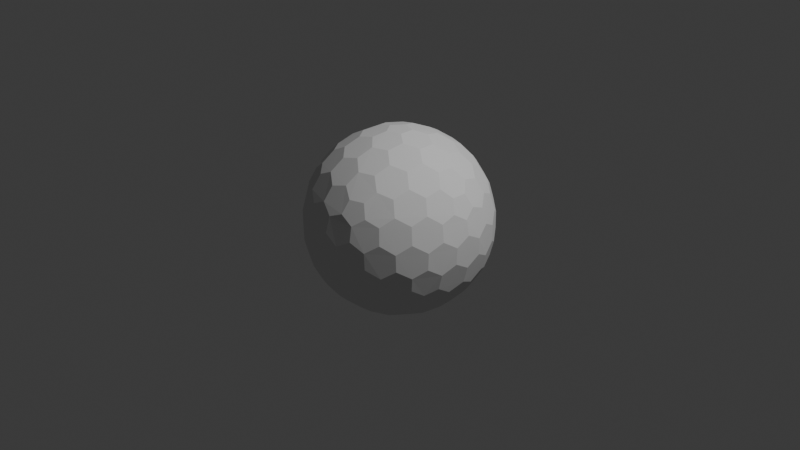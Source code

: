 # Source: SHIELD.blend  (saved by Blender 4.0.36; exported with 4.5.12 LTS)
import bpy
from mathutils import Matrix  # noqa: F401  (used for matrix-valued properties, if any)

bpy.ops.wm.read_factory_settings(use_empty=True)
scene = bpy.context.scene
scene.name = 'Scene'

# ---- collections
col_collection = bpy.data.collections.new('Collection'); scene.collection.children.link(col_collection)

# ---- world
world_world = bpy.data.worlds.new('World'); scene.world = world_world
world_world.use_nodes = True; world_world.node_tree.nodes.clear()
_N = world_world.node_tree.nodes; _L = world_world.node_tree.links
n0 = _N.new('ShaderNodeOutputWorld'); n0.name = 'World Output'; n0.location = (300, 300)
n1 = _N.new('ShaderNodeBackground'); n1.name = 'Background'; n1.location = (10, 300)
n1.inputs[0].default_value = (0.05088, 0.05088, 0.05088, 1.0)
_L.new(n1.outputs[0], n0.inputs[0])
n0.is_active_output = True
world_world.color = (0.05088, 0.05088, 0.05088)
world_world.use_sun_shadow = False
world_world.sun_shadow_jitter_overblur = 0.0

# ---- cameras
cam_camera = bpy.data.cameras.new('Camera')
cam_camera.clip_end = 100.0
cam_camera.ortho_scale = 7.314

# ---- lights
light_light = bpy.data.lights.new('Light', 'POINT')
light_light.transmission_factor = 0.0
light_light.use_soft_falloff = False
light_light.energy = 1000.0
light_light.shadow_soft_size = 0.1
light_light.shadow_maximum_resolution = 0.006
light_light.use_absolute_resolution = True

# ---- meshes
me_icosphere = bpy.data.meshes.new('Icosphere')
me_icosphere.from_pydata([(0.04127, -0.127, -0.9758), (0.7132, -0.4211, -0.533), (-0.108, -0.0785, -0.9758), (-0.108, 0.0785, -0.9758), (0.04127, 0.127, -0.9758), (0.7957, -0.4211, -0.3995), (-0.1546, -0.8869, -0.3995), (-0.8913, -0.127, -0.3995), (-0.3962, 0.8084, -0.3995), (0.6464, 0.6266, -0.3995), (0.7544, -0.5481, -0.317), (-0.2882, -0.8869, -0.317), (-0.9325, -9.662e-09, -0.317), (-0.2882, 0.8869, -0.317), (0.7544, 0.5481, -0.317), (0.3294, -0.7599, 0.533), (-0.6209, -0.5481, 0.533), (-0.7132, 0.4211, 0.533), (0.1801, 0.8084, 0.533), (0.8245, 0.0785, 0.533), (0.108, 0.0785, 0.9758), (0.3781, 0.08719, 0.9011), (0.6369, 0.08719, 0.7412), (0.2298, 0.1669, 0.9402), (0.1998, 0.3326, 0.9011), (0.5067, 0.1751, 0.8199), (0.4806, 0.3492, 0.7777), (0.3231, 0.4278, 0.8199), (0.2797, 0.5788, 0.7412), (0.7382, 0.1669, 0.626), (0.7166, 0.3326, 0.5817), (0.5888, 0.4278, 0.6556), (0.5378, 0.5788, 0.5817), (0.3869, 0.6505, 0.626), (0.3294, 0.7599, 0.533), (-0.04127, 0.127, 0.9758), (0.03391, 0.3865, 0.9011), (0.1139, 0.6327, 0.7412), (-0.08776, 0.2701, 0.9402), (-0.2546, 0.2928, 0.9011), (-0.009907, 0.536, 0.8199), (-0.1836, 0.565, 0.7777), (-0.307, 0.4394, 0.8199), (-0.464, 0.4449, 0.7412), (0.06935, 0.7536, 0.626), (-0.09491, 0.7844, 0.5817), (-0.2249, 0.6922, 0.6556), (-0.3843, 0.6903, 0.5817), (-0.4991, 0.5689, 0.626), (-0.6209, 0.5481, 0.533), (-0.1335, -2.328e-09, 0.9758), (-0.3571, 0.1517, 0.9011), (-0.5665, 0.3038, 0.7412), (-0.284, -7.567e-10, 0.9402), (-0.3571, -0.1517, 0.9011), (-0.5128, 0.1562, 0.8199), (-0.5941, 3.26e-09, 0.7777), (-0.5128, -0.1562, 0.8199), (-0.5665, -0.3038, 0.7412), (-0.6953, 0.2988, 0.626), (-0.7753, 0.1521, 0.5817), (-0.7278, -8.207e-09, 0.6556), (-0.7753, -0.1521, 0.5817), (-0.6953, -0.2988, 0.626), (-0.7132, -0.4211, 0.533), (-0.04127, -0.127, 0.9758), (-0.2546, -0.2928, 0.9011), (-0.464, -0.4449, 0.7412), (-0.08776, -0.2701, 0.9402), (0.03391, -0.3865, 0.9011), (-0.307, -0.4394, 0.8199), (-0.1836, -0.565, 0.7777), (-0.009907, -0.536, 0.8199), (0.1139, -0.6327, 0.7412), (-0.4991, -0.5689, 0.626), (-0.3843, -0.6903, 0.5817), (-0.2249, -0.6922, 0.6556), (-0.09491, -0.7844, 0.5817), (0.06935, -0.7536, 0.626), (0.1801, -0.8084, 0.533), (0.108, -0.0785, 0.9758), (0.1998, -0.3326, 0.9011), (0.2797, -0.5788, 0.7412), (0.2298, -0.1669, 0.9402), (0.3781, -0.08719, 0.9011), (0.3231, -0.4278, 0.8199), (0.4806, -0.3492, 0.7777), (0.5067, -0.1751, 0.8199), (0.6369, -0.08719, 0.7412), (0.3869, -0.6505, 0.626), (0.5378, -0.5788, 0.5817), (0.5888, -0.4278, 0.6556), (0.7166, -0.3326, 0.5817), (0.7382, -0.1669, 0.626), (0.8245, -0.0785, 0.533), (0.8913, 0.127, 0.3995), (0.9199, 0.2928, 0.1752), (0.8704, 0.4449, -0.08356), (0.8802, 0.2701, 0.342), (0.7908, 0.3865, 0.4333), (0.8706, 0.4394, 0.09203), (0.7777, 0.565, 0.1836), (0.7377, 0.536, 0.3578), (0.612, 0.6327, 0.4333), (0.7831, 0.5689, -0.1665), (0.6921, 0.6903, -0.08356), (0.687, 0.6922, 0.09203), (0.5627, 0.7844, 0.1752), (0.5289, 0.7536, 0.342), (0.3962, 0.8084, 0.3995), (0.1546, 0.8869, 0.3995), (0.005802, 0.9653, 0.1752), (-0.1541, 0.9653, -0.08356), (0.01511, 0.9206, 0.342), (-0.1232, 0.8716, 0.4333), (-0.1489, 0.9638, 0.09203), (-0.2971, 0.9142, 0.1836), (-0.2818, 0.8673, 0.3578), (-0.4126, 0.7775, 0.4333), (-0.2991, 0.9206, -0.1665), (-0.4427, 0.8716, -0.08356), (-0.446, 0.8673, 0.09203), (-0.5721, 0.7775, 0.1752), (-0.5533, 0.7359, 0.342), (-0.6464, 0.6266, 0.3995), (-0.7957, 0.4211, 0.3995), (-0.9163, 0.3038, 0.1752), (-0.9657, 0.1517, -0.08356), (-0.8709, 0.2988, 0.342), (-0.867, 0.1521, 0.4333), (-0.9626, 0.1562, 0.09203), (-0.9613, -1.825e-07, 0.1836), (-0.9119, -8.941e-08, 0.3578), (-0.867, -0.1521, 0.4333), (-0.968, -1.132e-07, -0.1665), (-0.9657, -0.1517, -0.08356), (-0.9626, -0.1562, 0.09203), (-0.9163, -0.3038, 0.1752), (-0.8709, -0.2988, 0.342), (-0.7957, -0.4211, 0.3995), (-0.6464, -0.6266, 0.3995), (-0.5721, -0.7775, 0.1752), (-0.4427, -0.8716, -0.08356), (-0.5533, -0.7359, 0.342), (-0.4126, -0.7775, 0.4333), (-0.446, -0.8673, 0.09203), (-0.2971, -0.9142, 0.1836), (-0.2818, -0.8673, 0.3578), (-0.1232, -0.8716, 0.4333), (-0.2991, -0.9206, -0.1665), (-0.1541, -0.9653, -0.08356), (-0.1489, -0.9638, 0.09203), (0.005802, -0.9653, 0.1752), (0.01511, -0.9206, 0.342), (0.1546, -0.8869, 0.3995), (0.3962, -0.8084, 0.3995), (0.5627, -0.7844, 0.1752), (0.6921, -0.6903, -0.08356), (0.5289, -0.7536, 0.342), (0.612, -0.6327, 0.4333), (0.687, -0.6922, 0.09203), (0.7777, -0.565, 0.1836), (0.7377, -0.536, 0.3578), (0.7908, -0.3865, 0.4333), (0.7831, -0.5689, -0.1665), (0.8704, -0.4449, -0.08356), (0.8706, -0.4394, 0.09203), (0.9199, -0.2928, 0.1752), (0.8802, -0.2701, 0.342), (0.8913, -0.127, 0.3995), (0.2882, 0.8869, 0.317), (0.4427, 0.8716, 0.08356), (0.5721, 0.7775, -0.1752), (0.2991, 0.9206, 0.1665), (0.1541, 0.9653, 0.08356), (0.446, 0.8673, -0.09203), (0.2971, 0.9142, -0.1836), (0.1489, 0.9638, -0.09203), (-0.005802, 0.9653, -0.1752), (0.5533, 0.7359, -0.342), (0.4126, 0.7775, -0.4333), (0.2818, 0.8673, -0.3578), (0.1232, 0.8716, -0.4333), (-0.01511, 0.9206, -0.342), (-0.1546, 0.8869, -0.3995), (-0.7544, 0.5481, 0.317), (-0.6921, 0.6903, 0.08356), (-0.5627, 0.7844, -0.1752), (-0.7831, 0.5689, 0.1665), (-0.8704, 0.4449, 0.08356), (-0.687, 0.6922, -0.09203), (-0.7777, 0.565, -0.1836), (-0.8706, 0.4394, -0.09203), (-0.9199, 0.2928, -0.1752), (-0.5289, 0.7536, -0.342), (-0.612, 0.6327, -0.4333), (-0.7377, 0.536, -0.3578), (-0.7908, 0.3865, -0.4333), (-0.8802, 0.2701, -0.342), (-0.8913, 0.127, -0.3995), (-0.7544, -0.5481, 0.317), (-0.8704, -0.4449, 0.08356), (-0.9199, -0.2928, -0.1752), (-0.7831, -0.5689, 0.1665), (-0.6921, -0.6903, 0.08356), (-0.8706, -0.4394, -0.09203), (-0.7777, -0.565, -0.1836), (-0.687, -0.6922, -0.09203), (-0.5627, -0.7844, -0.1752), (-0.8802, -0.2701, -0.342), (-0.7908, -0.3865, -0.4333), (-0.7377, -0.536, -0.3578), (-0.612, -0.6327, -0.4333), (-0.5289, -0.7536, -0.342), (-0.3962, -0.8084, -0.3995), (0.2882, -0.8869, 0.317), (0.1541, -0.9653, 0.08356), (-0.005802, -0.9653, -0.1752), (0.2991, -0.9206, 0.1665), (0.4427, -0.8716, 0.08356), (0.1489, -0.9638, -0.09203), (0.2971, -0.9142, -0.1836), (0.446, -0.8673, -0.09203), (0.5721, -0.7775, -0.1752), (-0.01511, -0.9206, -0.342), (0.1232, -0.8716, -0.4333), (0.2818, -0.8673, -0.3578), (0.4126, -0.7775, -0.4333), (0.5533, -0.7359, -0.342), (0.6464, -0.6266, -0.3995), (0.9325, 2.27e-09, 0.317), (0.9657, -0.1517, 0.08356), (0.9163, -0.3038, -0.1752), (0.968, 2.678e-09, 0.1665), (0.9657, 0.1517, 0.08356), (0.9626, -0.1562, -0.09203), (0.9613, 9.313e-09, -0.1836), (0.9626, 0.1562, -0.09203), (0.9163, 0.3038, -0.1752), (0.8709, -0.2988, -0.342), (0.867, -0.1521, -0.4333), (0.9119, 1.74e-08, -0.3578), (0.867, 0.1521, -0.4333), (0.8709, 0.2988, -0.342), (0.7957, 0.4211, -0.3995), (0.6209, 0.5481, -0.533), (0.464, 0.4449, -0.7412), (0.2546, 0.2928, -0.9011), (0.4991, 0.5689, -0.626), (0.3843, 0.6903, -0.5817), (0.307, 0.4394, -0.8199), (0.1836, 0.565, -0.7777), (0.2249, 0.6922, -0.6556), (0.09491, 0.7844, -0.5817), (0.08776, 0.2701, -0.9402), (-0.03391, 0.3865, -0.9011), (0.009907, 0.536, -0.8199), (-0.1139, 0.6327, -0.7412), (-0.06935, 0.7536, -0.626), (-0.1801, 0.8084, -0.533), (-0.3294, 0.7599, -0.533), (-0.2797, 0.5788, -0.7412), (-0.1998, 0.3326, -0.9011), (-0.3869, 0.6505, -0.626), (-0.5378, 0.5788, -0.5817), (-0.3231, 0.4278, -0.8199), (-0.4806, 0.3492, -0.7777), (-0.5888, 0.4278, -0.6556), (-0.7166, 0.3326, -0.5817), (-0.2298, 0.1669, -0.9402), (-0.3781, 0.08719, -0.9011), (-0.5067, 0.175, -0.8199), (-0.6369, 0.08719, -0.7412), (-0.7382, 0.1669, -0.626), (-0.8245, 0.0785, -0.533), (-0.8245, -0.0785, -0.533), (-0.6369, -0.08719, -0.7412), (-0.3781, -0.08719, -0.9011), (-0.7382, -0.1669, -0.626), (-0.7166, -0.3326, -0.5817), (-0.5067, -0.1751, -0.8199), (-0.4806, -0.3492, -0.7777), (-0.5888, -0.4278, -0.6556), (-0.5378, -0.5788, -0.5817), (-0.2298, -0.1669, -0.9402), (-0.1998, -0.3326, -0.9011), (-0.3231, -0.4278, -0.8199), (-0.2797, -0.5788, -0.7412), (-0.3869, -0.6505, -0.626), (-0.3294, -0.7599, -0.533), (0.7132, 0.4211, -0.533), (0.7753, 0.1521, -0.5817), (0.7753, -0.1521, -0.5817), (0.6953, 0.2988, -0.626), (0.5665, 0.3038, -0.7412), (0.7278, -3.026e-07, -0.6556), (0.5941, -5.249e-07, -0.7777), (0.5128, 0.1562, -0.8199), (0.3571, 0.1517, -0.9011), (0.6953, -0.2988, -0.626), (0.5665, -0.3038, -0.7412), (0.5128, -0.1562, -0.8199), (0.3571, -0.1517, -0.9011), (0.284, -2.274e-07, -0.9402), (0.1335, -1.35e-08, -0.9758), (-0.1801, -0.8084, -0.533), (-0.1139, -0.6327, -0.7412), (-0.03391, -0.3865, -0.9011), (-0.06935, -0.7536, -0.626), (0.09491, -0.7844, -0.5817), (0.009908, -0.536, -0.8199), (0.1836, -0.565, -0.7777), (0.2249, -0.6922, -0.6556), (0.3843, -0.6903, -0.5817), (0.08776, -0.2701, -0.9402), (0.2546, -0.2928, -0.9011), (0.307, -0.4394, -0.8199), (0.464, -0.4449, -0.7412), (0.4991, -0.5689, -0.626), (0.6209, -0.5481, -0.533)], [], [(2, 0, 314, 307, 285, 284), (1, 319, 318, 317, 300, 299), (5, 1, 299, 292, 240, 239), (3, 2, 284, 277, 270, 269), (4, 3, 269, 262, 255, 254), (0, 2, 3, 4, 304), (10, 5, 239, 232, 165, 164), (6, 305, 308, 309, 225, 224), (11, 6, 224, 217, 150, 149), (7, 275, 278, 279, 210, 209), (12, 7, 209, 202, 135, 134), (8, 260, 263, 264, 195, 194), (13, 8, 194, 187, 120, 119), (9, 245, 248, 249, 180, 179), (14, 9, 179, 172, 105, 104), (229, 319, 1, 5, 10), (244, 290, 245, 9, 14), (15, 155, 158, 159, 90, 89), (16, 140, 143, 144, 75, 74), (17, 125, 128, 129, 60, 59), (18, 110, 113, 114, 45, 44), (19, 95, 98, 99, 30, 29), (20, 80, 83, 84, 21, 23), (35, 20, 23, 24, 36, 38), (22, 29, 30, 31, 26, 25), (36, 24, 27, 28, 37, 40), (26, 31, 32, 33, 28, 27), (36, 40, 41, 42, 39, 38), (109, 170, 110, 18, 34), (50, 35, 38, 39, 51, 53), (37, 44, 45, 46, 41, 40), (51, 39, 42, 43, 52, 55), (37, 28, 33, 34, 18, 44), (21, 25, 26, 27, 24, 23), (41, 46, 47, 48, 43, 42), (51, 55, 56, 57, 54, 53), (124, 185, 125, 17, 49), (65, 50, 53, 54, 66, 68), (65, 80, 20, 35, 50), (52, 59, 60, 61, 56, 55), (66, 54, 57, 58, 67, 70), (52, 43, 48, 49, 17, 59), (56, 61, 62, 63, 58, 57), (66, 70, 71, 72, 69, 68), (139, 200, 140, 16, 64), (80, 65, 68, 69, 81, 83), (67, 74, 75, 76, 71, 70), (81, 69, 72, 73, 82, 85), (67, 58, 63, 64, 16, 74), (71, 76, 77, 78, 73, 72), (81, 85, 86, 87, 84, 83), (154, 215, 155, 15, 79), (82, 89, 90, 91, 86, 85), (82, 73, 78, 79, 15, 89), (22, 88, 93, 94, 19, 29), (86, 91, 92, 93, 88, 87), (96, 100, 101, 102, 99, 98), (21, 84, 87, 88, 22, 25), (95, 230, 233, 234, 96, 98), (97, 104, 105, 106, 101, 100), (101, 106, 107, 108, 103, 102), (111, 115, 116, 117, 114, 113), (30, 99, 102, 103, 32, 31), (110, 170, 173, 174, 111, 113), (112, 119, 120, 121, 116, 115), (32, 103, 108, 109, 34, 33), (116, 121, 122, 123, 118, 117), (126, 130, 131, 132, 129, 128), (45, 114, 117, 118, 47, 46), (125, 185, 188, 189, 126, 128), (127, 134, 135, 136, 131, 130), (47, 118, 123, 124, 49, 48), (131, 136, 137, 138, 133, 132), (141, 145, 146, 147, 144, 143), (60, 129, 132, 133, 62, 61), (140, 200, 203, 204, 141, 143), (142, 149, 150, 151, 146, 145), (62, 133, 138, 139, 64, 63), (146, 151, 152, 153, 148, 147), (156, 160, 161, 162, 159, 158), (75, 144, 147, 148, 77, 76), (155, 215, 218, 219, 156, 158), (157, 164, 165, 166, 161, 160), (77, 148, 153, 154, 79, 78), (161, 166, 167, 168, 163, 162), (171, 175, 176, 177, 174, 173), (90, 159, 162, 163, 92, 91), (169, 230, 95, 19, 94), (172, 179, 180, 181, 176, 175), (105, 172, 175, 171, 107, 106), (92, 163, 168, 169, 94, 93), (112, 178, 183, 184, 13, 119), (176, 181, 182, 183, 178, 177), (186, 190, 191, 192, 189, 188), (111, 174, 177, 178, 112, 115), (187, 194, 195, 196, 191, 190), (120, 187, 190, 186, 122, 121), (107, 171, 173, 170, 109, 108), (127, 193, 198, 199, 12, 134), (191, 196, 197, 198, 193, 192), (201, 205, 206, 207, 204, 203), (126, 189, 192, 193, 127, 130), (202, 209, 210, 211, 206, 205), (135, 202, 205, 201, 137, 136), (122, 186, 188, 185, 124, 123), (142, 208, 213, 214, 11, 149), (206, 211, 212, 213, 208, 207), (216, 220, 221, 222, 219, 218), (141, 204, 207, 208, 142, 145), (217, 224, 225, 226, 221, 220), (150, 217, 220, 216, 152, 151), (137, 201, 203, 200, 139, 138), (157, 223, 228, 229, 10, 164), (221, 226, 227, 228, 223, 222), (231, 235, 236, 237, 234, 233), (156, 219, 222, 223, 157, 160), (232, 239, 240, 241, 236, 235), (165, 232, 235, 231, 167, 166), (152, 216, 218, 215, 154, 153), (97, 238, 243, 244, 14, 104), (236, 241, 242, 243, 238, 237), (246, 250, 251, 252, 249, 248), (96, 234, 237, 238, 97, 100), (245, 290, 293, 294, 246, 248), (247, 254, 255, 256, 251, 250), (167, 231, 233, 230, 169, 168), (251, 256, 257, 258, 253, 252), (261, 265, 266, 267, 264, 263), (180, 249, 252, 253, 182, 181), (259, 260, 8, 13, 184), (262, 269, 270, 271, 266, 265), (255, 262, 265, 261, 257, 256), (182, 253, 258, 259, 184, 183), (197, 268, 273, 274, 199, 198), (266, 271, 272, 273, 268, 267), (276, 280, 281, 282, 279, 278), (195, 264, 267, 268, 197, 196), (274, 275, 7, 12, 199), (277, 284, 285, 286, 281, 280), (270, 277, 280, 276, 272, 271), (257, 261, 263, 260, 259, 258), (212, 283, 288, 289, 214, 213), (281, 286, 287, 288, 283, 282), (291, 295, 296, 297, 294, 293), (210, 279, 282, 283, 212, 211), (289, 305, 6, 11, 214), (292, 299, 300, 301, 296, 295), (240, 292, 295, 291, 242, 241), (272, 276, 278, 275, 274, 273), (247, 298, 303, 304, 4, 254), (296, 301, 302, 303, 298, 297), (306, 310, 311, 312, 309, 308), (246, 294, 297, 298, 247, 250), (307, 314, 315, 316, 311, 310), (285, 307, 310, 306, 287, 286), (242, 291, 293, 290, 244, 243), (302, 315, 314, 0, 304, 303), (300, 317, 316, 315, 302, 301), (311, 316, 317, 318, 313, 312), (227, 313, 318, 319, 229, 228), (225, 309, 312, 313, 227, 226), (287, 306, 308, 305, 289, 288)])
_uv = me_icosphere.uv_layers.new(name='UVMap')
_uv.uv.foreach_set('vector', [0.2891, 0.9922, 0.5563, 0.8379, 0.5563, 0.5293, 0.2891, 0.375, 0.02178, 0.5293, 0.02178, 0.8379, 0.2891, 0.9922, 0.5563, 0.8379, 0.5563, 0.5293, 0.2891, 0.375, 0.02178, 0.5293, 0.02178, 0.8379, 0.2891, 0.9922, 0.5563, 0.8379, 0.5563, 0.5293, 0.2891, 0.375, 0.02178, 0.5293, 0.02178, 0.8379, 0.2891, 0.9922, 0.5563, 0.8379, 0.5563, 0.5293, 0.2891, 0.375, 0.02178, 0.5293, 0.02178, 0.8379, 0.2891, 0.9922, 0.5563, 0.8379, 0.5563, 0.5293, 0.2891, 0.375, 0.02178, 0.5293, 0.02178, 0.8379, 0.6869, 0.5843, 0.9872, 0.3661, 0.8725, 0.01302, 0.5013, 0.01302, 0.3866, 0.3661, 0.2891, 0.9922, 0.5563, 0.8379, 0.5563, 0.5293, 0.2891, 0.375, 0.02178, 0.5293, 0.02178, 0.8379, 0.2891, 0.9922, 0.5563, 0.8379, 0.5563, 0.5293, 0.2891, 0.375, 0.02178, 0.5293, 0.02178, 0.8379, 0.2891, 0.9922, 0.5563, 0.8379, 0.5563, 0.5293, 0.2891, 0.375, 0.02178, 0.5293, 0.02178, 0.8379, 0.2891, 0.9922, 0.5563, 0.8379, 0.5563, 0.5293, 0.2891, 0.375, 0.02178, 0.5293, 0.02178, 0.8379, 0.2891, 0.9922, 0.5563, 0.8379, 0.5563, 0.5293, 0.2891, 0.375, 0.02178, 0.5293, 0.02178, 0.8379, 0.2891, 0.9922, 0.5563, 0.8379, 0.5563, 0.5293, 0.2891, 0.375, 0.02178, 0.5293, 0.02178, 0.8379, 0.2891, 0.9922, 0.5563, 0.8379, 0.5563, 0.5293, 0.2891, 0.375, 0.02178, 0.5293, 0.02178, 0.8379, 0.2891, 0.9922, 0.5563, 0.8379, 0.5563, 0.5293, 0.2891, 0.375, 0.02178, 0.5293, 0.02178, 0.8379, 0.2891, 0.9922, 0.5563, 0.8379, 0.5563, 0.5293, 0.2891, 0.375, 0.02178, 0.5293, 0.02178, 0.8379, 0.6869, 0.5843, 0.9872, 0.3661, 0.8725, 0.01302, 0.5013, 0.01302, 0.3866, 0.3661, 0.6869, 0.5843, 0.9872, 0.3661, 0.8725, 0.01302, 0.5013, 0.01302, 0.3866, 0.3661, 0.2891, 0.9922, 0.5563, 0.8379, 0.5563, 0.5293, 0.2891, 0.375, 0.02178, 0.5293, 0.02178, 0.8379, 0.2891, 0.9922, 0.5563, 0.8379, 0.5563, 0.5293, 0.2891, 0.375, 0.02178, 0.5293, 0.02178, 0.8379, 0.2891, 0.9922, 0.5563, 0.8379, 0.5563, 0.5293, 0.2891, 0.375, 0.02178, 0.5293, 0.02178, 0.8379, 0.2891, 0.9922, 0.5563, 0.8379, 0.5563, 0.5293, 0.2891, 0.375, 0.02178, 0.5293, 0.02178, 0.8379, 0.2891, 0.9922, 0.5563, 0.8379, 0.5563, 0.5293, 0.2891, 0.375, 0.02178, 0.5293, 0.02178, 0.8379, 0.2891, 0.9922, 0.5563, 0.8379, 0.5563, 0.5293, 0.2891, 0.375, 0.02178, 0.5293, 0.02178, 0.8379, 0.2891, 0.9922, 0.5563, 0.8379, 0.5563, 0.5293, 0.2891, 0.375, 0.02178, 0.5293, 0.02178, 0.8379, 0.2891, 0.9922, 0.5563, 0.8379, 0.5563, 0.5293, 0.2891, 0.375, 0.02178, 0.5293, 0.02178, 0.8379, 0.2891, 0.9922, 0.5563, 0.8379, 0.5563, 0.5293, 0.2891, 0.375, 0.02178, 0.5293, 0.02178, 0.8379, 0.2891, 0.9922, 0.5563, 0.8379, 0.5563, 0.5293, 0.2891, 0.375, 0.02178, 0.5293, 0.02178, 0.8379, 0.2891, 0.9922, 0.5563, 0.8379, 0.5563, 0.5293, 0.2891, 0.375, 0.02178, 0.5293, 0.02178, 0.8379, 0.6869, 0.5843, 0.9872, 0.3661, 0.8725, 0.01302, 0.5013, 0.01302, 0.3866, 0.3661, 0.2891, 0.9922, 0.5563, 0.8379, 0.5563, 0.5293, 0.2891, 0.375, 0.02178, 0.5293, 0.02178, 0.8379, 0.2891, 0.9922, 0.5563, 0.8379, 0.5563, 0.5293, 0.2891, 0.375, 0.02178, 0.5293, 0.02178, 0.8379, 0.2891, 0.9922, 0.5563, 0.8379, 0.5563, 0.5293, 0.2891, 0.375, 0.02178, 0.5293, 0.02178, 0.8379, 0.2891, 0.9922, 0.5563, 0.8379, 0.5563, 0.5293, 0.2891, 0.375, 0.02178, 0.5293, 0.02178, 0.8379, 0.2891, 0.9922, 0.5563, 0.8379, 0.5563, 0.5293, 0.2891, 0.375, 0.02178, 0.5293, 0.02178, 0.8379, 0.2891, 0.9922, 0.5563, 0.8379, 0.5563, 0.5293, 0.2891, 0.375, 0.02178, 0.5293, 0.02178, 0.8379, 0.2891, 0.9922, 0.5563, 0.8379, 0.5563, 0.5293, 0.2891, 0.375, 0.02178, 0.5293, 0.02178, 0.8379, 0.6869, 0.5843, 0.9872, 0.3661, 0.8725, 0.01302, 0.5013, 0.01302, 0.3866, 0.3661, 0.2891, 0.9922, 0.5563, 0.8379, 0.5563, 0.5293, 0.2891, 0.375, 0.02178, 0.5293, 0.02178, 0.8379, 0.6869, 0.5843, 0.9872, 0.3661, 0.8725, 0.01302, 0.5013, 0.01302, 0.3866, 0.3661, 0.2891, 0.9922, 0.5563, 0.8379, 0.5563, 0.5293, 0.2891, 0.375, 0.02178, 0.5293, 0.02178, 0.8379, 0.2891, 0.9922, 0.5563, 0.8379, 0.5563, 0.5293, 0.2891, 0.375, 0.02178, 0.5293, 0.02178, 0.8379, 0.2891, 0.9922, 0.5563, 0.8379, 0.5563, 0.5293, 0.2891, 0.375, 0.02178, 0.5293, 0.02178, 0.8379, 0.2891, 0.9922, 0.5563, 0.8379, 0.5563, 0.5293, 0.2891, 0.375, 0.02178, 0.5293, 0.02178, 0.8379, 0.2891, 0.9922, 0.5563, 0.8379, 0.5563, 0.5293, 0.2891, 0.375, 0.02178, 0.5293, 0.02178, 0.8379, 0.6869, 0.5843, 0.9872, 0.3661, 0.8725, 0.01302, 0.5013, 0.01302, 0.3866, 0.3661, 0.2891, 0.9922, 0.5563, 0.8379, 0.5563, 0.5293, 0.2891, 0.375, 0.02178, 0.5293, 0.02178, 0.8379, 0.2891, 0.9922, 0.5563, 0.8379, 0.5563, 0.5293, 0.2891, 0.375, 0.02178, 0.5293, 0.02178, 0.8379, 0.2891, 0.9922, 0.5563, 0.8379, 0.5563, 0.5293, 0.2891, 0.375, 0.02178, 0.5293, 0.02178, 0.8379, 0.2891, 0.9922, 0.5563, 0.8379, 0.5563, 0.5293, 0.2891, 0.375, 0.02178, 0.5293, 0.02178, 0.8379, 0.2891, 0.9922, 0.5563, 0.8379, 0.5563, 0.5293, 0.2891, 0.375, 0.02178, 0.5293, 0.02178, 0.8379, 0.2891, 0.9922, 0.5563, 0.8379, 0.5563, 0.5293, 0.2891, 0.375, 0.02178, 0.5293, 0.02178, 0.8379, 0.6869, 0.5843, 0.9872, 0.3661, 0.8725, 0.01302, 0.5013, 0.01302, 0.3866, 0.3661, 0.2891, 0.9922, 0.5563, 0.8379, 0.5563, 0.5293, 0.2891, 0.375, 0.02178, 0.5293, 0.02178, 0.8379, 0.2891, 0.9922, 0.5563, 0.8379, 0.5563, 0.5293, 0.2891, 0.375, 0.02178, 0.5293, 0.02178, 0.8379, 0.2891, 0.9922, 0.5563, 0.8379, 0.5563, 0.5293, 0.2891, 0.375, 0.02178, 0.5293, 0.02178, 0.8379, 0.2891, 0.9922, 0.5563, 0.8379, 0.5563, 0.5293, 0.2891, 0.375, 0.02178, 0.5293, 0.02178, 0.8379, 0.2891, 0.9922, 0.5563, 0.8379, 0.5563, 0.5293, 0.2891, 0.375, 0.02178, 0.5293, 0.02178, 0.8379, 0.2891, 0.9922, 0.5563, 0.8379, 0.5563, 0.5293, 0.2891, 0.375, 0.02178, 0.5293, 0.02178, 0.8379, 0.2891, 0.9922, 0.5563, 0.8379, 0.5563, 0.5293, 0.2891, 0.375, 0.02178, 0.5293, 0.02178, 0.8379, 0.2891, 0.9922, 0.5563, 0.8379, 0.5563, 0.5293, 0.2891, 0.375, 0.02178, 0.5293, 0.02178, 0.8379, 0.2891, 0.9922, 0.5563, 0.8379, 0.5563, 0.5293, 0.2891, 0.375, 0.02178, 0.5293, 0.02178, 0.8379, 0.2891, 0.9922, 0.5563, 0.8379, 0.5563, 0.5293, 0.2891, 0.375, 0.02178, 0.5293, 0.02178, 0.8379, 0.2891, 0.9922, 0.5563, 0.8379, 0.5563, 0.5293, 0.2891, 0.375, 0.02178, 0.5293, 0.02178, 0.8379, 0.2891, 0.9922, 0.5563, 0.8379, 0.5563, 0.5293, 0.2891, 0.375, 0.02178, 0.5293, 0.02178, 0.8379, 0.2891, 0.9922, 0.5563, 0.8379, 0.5563, 0.5293, 0.2891, 0.375, 0.02178, 0.5293, 0.02178, 0.8379, 0.2891, 0.9922, 0.5563, 0.8379, 0.5563, 0.5293, 0.2891, 0.375, 0.02178, 0.5293, 0.02178, 0.8379, 0.2891, 0.9922, 0.5563, 0.8379, 0.5563, 0.5293, 0.2891, 0.375, 0.02178, 0.5293, 0.02178, 0.8379, 0.2891, 0.9922, 0.5563, 0.8379, 0.5563, 0.5293, 0.2891, 0.375, 0.02178, 0.5293, 0.02178, 0.8379, 0.2891, 0.9922, 0.5563, 0.8379, 0.5563, 0.5293, 0.2891, 0.375, 0.02178, 0.5293, 0.02178, 0.8379, 0.2891, 0.9922, 0.5563, 0.8379, 0.5563, 0.5293, 0.2891, 0.375, 0.02178, 0.5293, 0.02178, 0.8379, 0.2891, 0.9922, 0.5563, 0.8379, 0.5563, 0.5293, 0.2891, 0.375, 0.02178, 0.5293, 0.02178, 0.8379, 0.2891, 0.9922, 0.5563, 0.8379, 0.5563, 0.5293, 0.2891, 0.375, 0.02178, 0.5293, 0.02178, 0.8379, 0.2891, 0.9922, 0.5563, 0.8379, 0.5563, 0.5293, 0.2891, 0.375, 0.02178, 0.5293, 0.02178, 0.8379, 0.2891, 0.9922, 0.5563, 0.8379, 0.5563, 0.5293, 0.2891, 0.375, 0.02178, 0.5293, 0.02178, 0.8379, 0.2891, 0.9922, 0.5563, 0.8379, 0.5563, 0.5293, 0.2891, 0.375, 0.02178, 0.5293, 0.02178, 0.8379, 0.2891, 0.9922, 0.5563, 0.8379, 0.5563, 0.5293, 0.2891, 0.375, 0.02178, 0.5293, 0.02178, 0.8379, 0.2891, 0.9922, 0.5563, 0.8379, 0.5563, 0.5293, 0.2891, 0.375, 0.02178, 0.5293, 0.02178, 0.8379, 0.2891, 0.9922, 0.5563, 0.8379, 0.5563, 0.5293, 0.2891, 0.375, 0.02178, 0.5293, 0.02178, 0.8379, 0.2891, 0.9922, 0.5563, 0.8379, 0.5563, 0.5293, 0.2891, 0.375, 0.02178, 0.5293, 0.02178, 0.8379, 0.2891, 0.9922, 0.5563, 0.8379, 0.5563, 0.5293, 0.2891, 0.375, 0.02178, 0.5293, 0.02178, 0.8379, 0.2891, 0.9922, 0.5563, 0.8379, 0.5563, 0.5293, 0.2891, 0.375, 0.02178, 0.5293, 0.02178, 0.8379, 0.2891, 0.9922, 0.5563, 0.8379, 0.5563, 0.5293, 0.2891, 0.375, 0.02178, 0.5293, 0.02178, 0.8379, 0.2891, 0.9922, 0.5563, 0.8379, 0.5563, 0.5293, 0.2891, 0.375, 0.02178, 0.5293, 0.02178, 0.8379, 0.2891, 0.9922, 0.5563, 0.8379, 0.5563, 0.5293, 0.2891, 0.375, 0.02178, 0.5293, 0.02178, 0.8379, 0.2891, 0.9922, 0.5563, 0.8379, 0.5563, 0.5293, 0.2891, 0.375, 0.02178, 0.5293, 0.02178, 0.8379, 0.2891, 0.9922, 0.5563, 0.8379, 0.5563, 0.5293, 0.2891, 0.375, 0.02178, 0.5293, 0.02178, 0.8379, 0.2891, 0.9922, 0.5563, 0.8379, 0.5563, 0.5293, 0.2891, 0.375, 0.02178, 0.5293, 0.02178, 0.8379, 0.6869, 0.5843, 0.9872, 0.3661, 0.8725, 0.01302, 0.5013, 0.01302, 0.3866, 0.3661, 0.2891, 0.9922, 0.5563, 0.8379, 0.5563, 0.5293, 0.2891, 0.375, 0.02178, 0.5293, 0.02178, 0.8379, 0.2891, 0.9922, 0.5563, 0.8379, 0.5563, 0.5293, 0.2891, 0.375, 0.02178, 0.5293, 0.02178, 0.8379, 0.2891, 0.9922, 0.5563, 0.8379, 0.5563, 0.5293, 0.2891, 0.375, 0.02178, 0.5293, 0.02178, 0.8379, 0.2891, 0.9922, 0.5563, 0.8379, 0.5563, 0.5293, 0.2891, 0.375, 0.02178, 0.5293, 0.02178, 0.8379, 0.2891, 0.9922, 0.5563, 0.8379, 0.5563, 0.5293, 0.2891, 0.375, 0.02178, 0.5293, 0.02178, 0.8379, 0.2891, 0.9922, 0.5563, 0.8379, 0.5563, 0.5293, 0.2891, 0.375, 0.02178, 0.5293, 0.02178, 0.8379, 0.2891, 0.9922, 0.5563, 0.8379, 0.5563, 0.5293, 0.2891, 0.375, 0.02178, 0.5293, 0.02178, 0.8379, 0.2891, 0.9922, 0.5563, 0.8379, 0.5563, 0.5293, 0.2891, 0.375, 0.02178, 0.5293, 0.02178, 0.8379, 0.2891, 0.9922, 0.5563, 0.8379, 0.5563, 0.5293, 0.2891, 0.375, 0.02178, 0.5293, 0.02178, 0.8379, 0.2891, 0.9922, 0.5563, 0.8379, 0.5563, 0.5293, 0.2891, 0.375, 0.02178, 0.5293, 0.02178, 0.8379, 0.2891, 0.9922, 0.5563, 0.8379, 0.5563, 0.5293, 0.2891, 0.375, 0.02178, 0.5293, 0.02178, 0.8379, 0.2891, 0.9922, 0.5563, 0.8379, 0.5563, 0.5293, 0.2891, 0.375, 0.02178, 0.5293, 0.02178, 0.8379, 0.2891, 0.9922, 0.5563, 0.8379, 0.5563, 0.5293, 0.2891, 0.375, 0.02178, 0.5293, 0.02178, 0.8379, 0.2891, 0.9922, 0.5563, 0.8379, 0.5563, 0.5293, 0.2891, 0.375, 0.02178, 0.5293, 0.02178, 0.8379, 0.2891, 0.9922, 0.5563, 0.8379, 0.5563, 0.5293, 0.2891, 0.375, 0.02178, 0.5293, 0.02178, 0.8379, 0.2891, 0.9922, 0.5563, 0.8379, 0.5563, 0.5293, 0.2891, 0.375, 0.02178, 0.5293, 0.02178, 0.8379, 0.2891, 0.9922, 0.5563, 0.8379, 0.5563, 0.5293, 0.2891, 0.375, 0.02178, 0.5293, 0.02178, 0.8379, 0.2891, 0.9922, 0.5563, 0.8379, 0.5563, 0.5293, 0.2891, 0.375, 0.02178, 0.5293, 0.02178, 0.8379, 0.2891, 0.9922, 0.5563, 0.8379, 0.5563, 0.5293, 0.2891, 0.375, 0.02178, 0.5293, 0.02178, 0.8379, 0.2891, 0.9922, 0.5563, 0.8379, 0.5563, 0.5293, 0.2891, 0.375, 0.02178, 0.5293, 0.02178, 0.8379, 0.2891, 0.9922, 0.5563, 0.8379, 0.5563, 0.5293, 0.2891, 0.375, 0.02178, 0.5293, 0.02178, 0.8379, 0.2891, 0.9922, 0.5563, 0.8379, 0.5563, 0.5293, 0.2891, 0.375, 0.02178, 0.5293, 0.02178, 0.8379, 0.2891, 0.9922, 0.5563, 0.8379, 0.5563, 0.5293, 0.2891, 0.375, 0.02178, 0.5293, 0.02178, 0.8379, 0.2891, 0.9922, 0.5563, 0.8379, 0.5563, 0.5293, 0.2891, 0.375, 0.02178, 0.5293, 0.02178, 0.8379, 0.2891, 0.9922, 0.5563, 0.8379, 0.5563, 0.5293, 0.2891, 0.375, 0.02178, 0.5293, 0.02178, 0.8379, 0.2891, 0.9922, 0.5563, 0.8379, 0.5563, 0.5293, 0.2891, 0.375, 0.02178, 0.5293, 0.02178, 0.8379, 0.2891, 0.9922, 0.5563, 0.8379, 0.5563, 0.5293, 0.2891, 0.375, 0.02178, 0.5293, 0.02178, 0.8379, 0.2891, 0.9922, 0.5563, 0.8379, 0.5563, 0.5293, 0.2891, 0.375, 0.02178, 0.5293, 0.02178, 0.8379, 0.2891, 0.9922, 0.5563, 0.8379, 0.5563, 0.5293, 0.2891, 0.375, 0.02178, 0.5293, 0.02178, 0.8379, 0.2891, 0.9922, 0.5563, 0.8379, 0.5563, 0.5293, 0.2891, 0.375, 0.02178, 0.5293, 0.02178, 0.8379, 0.2891, 0.9922, 0.5563, 0.8379, 0.5563, 0.5293, 0.2891, 0.375, 0.02178, 0.5293, 0.02178, 0.8379, 0.2891, 0.9922, 0.5563, 0.8379, 0.5563, 0.5293, 0.2891, 0.375, 0.02178, 0.5293, 0.02178, 0.8379, 0.2891, 0.9922, 0.5563, 0.8379, 0.5563, 0.5293, 0.2891, 0.375, 0.02178, 0.5293, 0.02178, 0.8379, 0.2891, 0.9922, 0.5563, 0.8379, 0.5563, 0.5293, 0.2891, 0.375, 0.02178, 0.5293, 0.02178, 0.8379, 0.2891, 0.9922, 0.5563, 0.8379, 0.5563, 0.5293, 0.2891, 0.375, 0.02178, 0.5293, 0.02178, 0.8379, 0.2891, 0.9922, 0.5563, 0.8379, 0.5563, 0.5293, 0.2891, 0.375, 0.02178, 0.5293, 0.02178, 0.8379, 0.2891, 0.9922, 0.5563, 0.8379, 0.5563, 0.5293, 0.2891, 0.375, 0.02178, 0.5293, 0.02178, 0.8379, 0.2891, 0.9922, 0.5563, 0.8379, 0.5563, 0.5293, 0.2891, 0.375, 0.02178, 0.5293, 0.02178, 0.8379, 0.2891, 0.9922, 0.5563, 0.8379, 0.5563, 0.5293, 0.2891, 0.375, 0.02178, 0.5293, 0.02178, 0.8379, 0.2891, 0.9922, 0.5563, 0.8379, 0.5563, 0.5293, 0.2891, 0.375, 0.02178, 0.5293, 0.02178, 0.8379, 0.2891, 0.9922, 0.5563, 0.8379, 0.5563, 0.5293, 0.2891, 0.375, 0.02178, 0.5293, 0.02178, 0.8379, 0.6869, 0.5843, 0.9872, 0.3661, 0.8725, 0.01302, 0.5013, 0.01302, 0.3866, 0.3661, 0.2891, 0.9922, 0.5563, 0.8379, 0.5563, 0.5293, 0.2891, 0.375, 0.02178, 0.5293, 0.02178, 0.8379, 0.2891, 0.9922, 0.5563, 0.8379, 0.5563, 0.5293, 0.2891, 0.375, 0.02178, 0.5293, 0.02178, 0.8379, 0.2891, 0.9922, 0.5563, 0.8379, 0.5563, 0.5293, 0.2891, 0.375, 0.02178, 0.5293, 0.02178, 0.8379, 0.2891, 0.9922, 0.5563, 0.8379, 0.5563, 0.5293, 0.2891, 0.375, 0.02178, 0.5293, 0.02178, 0.8379, 0.2891, 0.9922, 0.5563, 0.8379, 0.5563, 0.5293, 0.2891, 0.375, 0.02178, 0.5293, 0.02178, 0.8379, 0.2891, 0.9922, 0.5563, 0.8379, 0.5563, 0.5293, 0.2891, 0.375, 0.02178, 0.5293, 0.02178, 0.8379, 0.2891, 0.9922, 0.5563, 0.8379, 0.5563, 0.5293, 0.2891, 0.375, 0.02178, 0.5293, 0.02178, 0.8379, 0.6869, 0.5843, 0.9872, 0.3661, 0.8725, 0.01302, 0.5013, 0.01302, 0.3866, 0.3661, 0.2891, 0.9922, 0.5563, 0.8379, 0.5563, 0.5293, 0.2891, 0.375, 0.02178, 0.5293, 0.02178, 0.8379, 0.2891, 0.9922, 0.5563, 0.8379, 0.5563, 0.5293, 0.2891, 0.375, 0.02178, 0.5293, 0.02178, 0.8379, 0.2891, 0.9922, 0.5563, 0.8379, 0.5563, 0.5293, 0.2891, 0.375, 0.02178, 0.5293, 0.02178, 0.8379, 0.2891, 0.9922, 0.5563, 0.8379, 0.5563, 0.5293, 0.2891, 0.375, 0.02178, 0.5293, 0.02178, 0.8379, 0.2891, 0.9922, 0.5563, 0.8379, 0.5563, 0.5293, 0.2891, 0.375, 0.02178, 0.5293, 0.02178, 0.8379, 0.2891, 0.9922, 0.5563, 0.8379, 0.5563, 0.5293, 0.2891, 0.375, 0.02178, 0.5293, 0.02178, 0.8379, 0.2891, 0.9922, 0.5563, 0.8379, 0.5563, 0.5293, 0.2891, 0.375, 0.02178, 0.5293, 0.02178, 0.8379, 0.6869, 0.5843, 0.9872, 0.3661, 0.8725, 0.01302, 0.5013, 0.01302, 0.3866, 0.3661, 0.2891, 0.9922, 0.5563, 0.8379, 0.5563, 0.5293, 0.2891, 0.375, 0.02178, 0.5293, 0.02178, 0.8379, 0.2891, 0.9922, 0.5563, 0.8379, 0.5563, 0.5293, 0.2891, 0.375, 0.02178, 0.5293, 0.02178, 0.8379, 0.2891, 0.9922, 0.5563, 0.8379, 0.5563, 0.5293, 0.2891, 0.375, 0.02178, 0.5293, 0.02178, 0.8379, 0.2891, 0.9922, 0.5563, 0.8379, 0.5563, 0.5293, 0.2891, 0.375, 0.02178, 0.5293, 0.02178, 0.8379, 0.2891, 0.9922, 0.5563, 0.8379, 0.5563, 0.5293, 0.2891, 0.375, 0.02178, 0.5293, 0.02178, 0.8379, 0.2891, 0.9922, 0.5563, 0.8379, 0.5563, 0.5293, 0.2891, 0.375, 0.02178, 0.5293, 0.02178, 0.8379, 0.2891, 0.9922, 0.5563, 0.8379, 0.5563, 0.5293, 0.2891, 0.375, 0.02178, 0.5293, 0.02178, 0.8379, 0.2891, 0.9922, 0.5563, 0.8379, 0.5563, 0.5293, 0.2891, 0.375, 0.02178, 0.5293, 0.02178, 0.8379, 0.2891, 0.9922, 0.5563, 0.8379, 0.5563, 0.5293, 0.2891, 0.375, 0.02178, 0.5293, 0.02178, 0.8379, 0.2891, 0.9922, 0.5563, 0.8379, 0.5563, 0.5293, 0.2891, 0.375, 0.02178, 0.5293, 0.02178, 0.8379, 0.2891, 0.9922, 0.5563, 0.8379, 0.5563, 0.5293, 0.2891, 0.375, 0.02178, 0.5293, 0.02178, 0.8379, 0.2891, 0.9922, 0.5563, 0.8379, 0.5563, 0.5293, 0.2891, 0.375, 0.02178, 0.5293, 0.02178, 0.8379, 0.2891, 0.9922, 0.5563, 0.8379, 0.5563, 0.5293, 0.2891, 0.375, 0.02178, 0.5293, 0.02178, 0.8379, 0.2891, 0.9922, 0.5563, 0.8379, 0.5563, 0.5293, 0.2891, 0.375, 0.02178, 0.5293, 0.02178, 0.8379, 0.2891, 0.9922, 0.5563, 0.8379, 0.5563, 0.5293, 0.2891, 0.375, 0.02178, 0.5293, 0.02178, 0.8379, 0.2891, 0.9922, 0.5563, 0.8379, 0.5563, 0.5293, 0.2891, 0.375, 0.02178, 0.5293, 0.02178, 0.8379])
me_icosphere.update()

# ---- objects
ob_light = bpy.data.objects.new('Light', light_light)
ob_camera = bpy.data.objects.new('Camera', cam_camera)
ob_icosphere = bpy.data.objects.new('Icosphere', me_icosphere)

# ---- transforms, parenting, visibility, modifiers, constraints
ob_light.location = (4.076, 1.005, 5.904)
ob_light.rotation_euler = (0.6503, 0.05522, 1.866)
ob_light.lock_rotations_4d = False
ob_light.empty_display_type = 'ARROWS'
ob_light.color = (0.0, 0.0, 0.0, 0.0)
ob_light.lineart.crease_threshold = 0.0
ob_camera.location = (7.359, -6.926, 4.958)
ob_camera.rotation_euler = (1.109, 0.0, 0.8149)
ob_camera.lock_rotations_4d = False
ob_camera.empty_display_type = 'ARROWS'
ob_camera.color = (0.0, 0.0, 0.0, 0.0)
ob_camera.display_type = 'WIRE'
ob_camera.lineart.crease_threshold = 0.0
ob_icosphere.location = (0.0, 0.0, 0.0)

# ---- collection membership
col_collection.objects.link(ob_light)
col_collection.objects.link(ob_camera)
col_collection.objects.link(ob_icosphere)

# ---- scene / render settings (as saved in the file)
scene.camera = ob_camera
scene.frame_start = 1; scene.frame_end = 250; scene.frame_set(1)
scene.render.engine = 'BLENDER_EEVEE_NEXT'
scene.cycles.sampling_pattern = 'TABULATED_SOBOL'
bpy.context.view_layer.update()
